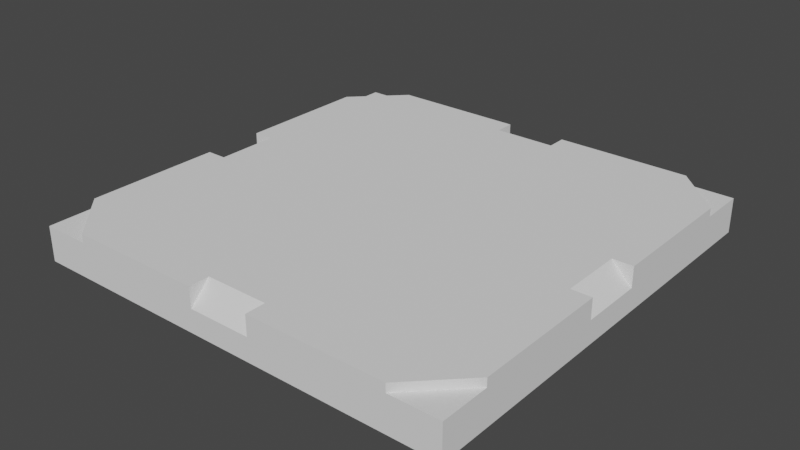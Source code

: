 # Source: cargo_grid_tile.blend  (saved by Blender 3.3.6; exported with 4.5.12 LTS)
import bpy
from mathutils import Matrix  # noqa: F401  (used for matrix-valued properties, if any)

bpy.ops.wm.read_factory_settings(use_empty=True)
scene = bpy.context.scene
scene.name = 'Scene'

# ---- collections
col_collection = bpy.data.collections.new('Collection'); scene.collection.children.link(col_collection)

# ---- world
world_world = bpy.data.worlds.new('World'); scene.world = world_world
world_world.use_nodes = True; world_world.node_tree.nodes.clear()
_N = world_world.node_tree.nodes; _L = world_world.node_tree.links
n0 = _N.new('ShaderNodeOutputWorld'); n0.name = 'World Output'; n0.location = (300, 300)
n1 = _N.new('ShaderNodeBackground'); n1.name = 'Background'; n1.location = (10, 300)
n1.inputs[0].default_value = (0.05088, 0.05088, 0.05088, 1.0)
_L.new(n1.outputs[0], n0.inputs[0])
n0.is_active_output = True
world_world.color = (0.05088, 0.05088, 0.05088)
world_world.use_sun_shadow = False
world_world.sun_shadow_jitter_overblur = 0.0

# ---- meshes
me_cube_004 = bpy.data.meshes.new('Cube.004')
me_cube_004.from_pydata([(-0.5, -0.5, -0.05), (-0.5, -0.5, 0.03048), (-0.5, 0.5, -0.05), (-0.5, 0.5, 0.03048), (0.5, -0.5, -0.05), (0.5, -0.5, 0.03048), (0.5, 0.5, -0.05), (0.5, 0.5, 0.03048), (-0.5, 0.3876, 0.03048), (-0.5, 0.3876, -0.05), (-0.3876, 0.5, 0.03048), (0.3876, 0.5, -0.05), (-0.3876, 0.5, -0.05), (0.5, -0.3876, 0.03048), (0.5, 0.3876, 0.03048), (0.5, -0.3876, -0.05), (0.5, 0.3876, -0.05), (-0.3876, -0.5, 0.03048), (0.3876, -0.5, 0.03048), (-0.5, 0.3876, 0.05), (-0.5, -0.3876, 0.05), (-0.5, -0.3876, -0.05), (0.3876, 0.5, 0.05), (-0.3876, 0.5, 0.05), (0.5, -0.3876, 0.05), (0.5, 0.3876, 0.05), (-0.3876, -0.5, 0.05), (0.3876, -0.5, 0.05), (-0.3876, -0.5, -0.05), (0.3876, -0.5, -0.05), (0.3876, 0.5, 0.03048), (-0.5, -0.3876, 0.03048), (0.3876, -0.3876, 0.05), (-0.3876, 0.3876, 0.05), (-0.3876, -0.3876, 0.05), (0.3876, 0.3876, 0.05), (-0.3876, 0.3876, -0.05), (0.3876, -0.3876, -0.05), (0.3876, 0.3876, -0.05), (-0.3876, -0.3876, -0.05), (-0.5, 0.07258, 0.03048), (-0.5, -0.07258, 0.03048), (-0.5, -0.07258, 0.05), (-0.5, 0.07258, 0.05), (0.07258, 0.5, 0.03048), (-0.07258, 0.5, 0.03048), (-0.07258, 0.5, 0.05), (0.07258, 0.5, 0.05), (0.5, -0.07258, 0.05), (0.5, 0.07258, 0.05), (0.5, 0.07258, 0.03048), (0.5, -0.07258, 0.03048), (-0.07258, -0.5, 0.05), (0.07258, -0.5, 0.05), (0.07258, -0.5, 0.03048), (-0.07258, -0.5, 0.03048), (-0.07258, -0.5, 0.003446), (0.07258, -0.5, 0.003446), (0.5, -0.07258, 0.003446), (0.5, 0.07258, 0.003446), (-0.07258, 0.5, 0.003446), (0.07258, 0.5, 0.003446), (-0.5, -0.07258, 0.003446), (-0.5, 0.07258, 0.003446), (-0.4534, -0.07258, 0.05), (-0.4534, 0.07258, 0.05), (-0.07258, 0.4534, 0.05), (0.07258, 0.4534, 0.05), (0.4534, 0.07258, 0.05), (0.4534, -0.07258, 0.05), (0.07258, -0.4534, 0.05), (-0.07258, -0.4534, 0.05)], [], [(3, 2, 9, 8), (0, 1, 31, 21), (7, 6, 11, 30), (2, 3, 10, 12), (5, 4, 15, 13), (6, 7, 14, 16), (1, 0, 28, 17), (4, 5, 18, 29), (15, 4, 29), (16, 11, 6), (21, 28, 0), (2, 12, 9), (31, 1, 17), (3, 8, 10), (14, 7, 30), (5, 13, 18), (31, 20, 42, 41), (43, 19, 8, 40), (10, 23, 46, 45), (47, 22, 30, 44), (24, 13, 51, 48), (14, 25, 49, 50), (26, 17, 55, 52), (54, 18, 27, 53), (29, 37, 15), (26, 34, 20), (8, 19, 23, 10), (14, 30, 22, 25), (13, 24, 27, 18), (20, 31, 17, 26), (17, 28, 29, 18, 54, 57, 56, 55), (13, 15, 16, 14, 50, 59, 58, 51), (44, 30, 11, 12, 10, 45, 60, 61), (40, 8, 9, 21, 31, 41, 62, 63), (42, 20, 34, 33, 19, 43, 65, 64), (19, 33, 23), (46, 23, 33, 35, 22, 47, 67, 66), (22, 35, 25), (49, 25, 35, 32, 24, 48, 69, 68), (24, 32, 27), (53, 27, 32, 34, 26, 52, 71, 70), (32, 35, 33, 34), (15, 37, 38, 16), (16, 38, 11), (11, 38, 36, 12), (12, 36, 9), (9, 36, 39, 21), (21, 39, 28), (28, 39, 37, 29), (39, 36, 38, 37), (60, 45, 46, 66), (44, 61, 67, 47), (61, 60, 66, 67), (43, 40, 63, 65), (64, 62, 41, 42), (63, 62, 64, 65), (51, 58, 69, 48), (59, 50, 49, 68), (69, 58, 59, 68), (70, 57, 54, 53), (52, 55, 56, 71), (71, 56, 57, 70)])
_uv = me_cube_004.uv_layers.new(name='UVMap')
_uv.uv.foreach_set('vector', [0.6402, 0.3536, 0.6, 0.3536, 0.6, 0.3138, 0.6402, 0.3138, 0.6, 0.0, 0.6402, 0.0, 0.6402, 0.03974, 0.6, 0.03974, 0.5098, 0.3536, 0.55, 0.3536, 0.55, 0.3933, 0.5098, 0.3933, 0.55, 0.7071, 0.5098, 0.7071, 0.5098, 0.6674, 0.55, 0.6674, 0.5098, 0.0, 0.55, 0.0, 0.55, 0.03974, 0.5098, 0.03974, 0.55, 0.3536, 0.5098, 0.3536, 0.5098, 0.3138, 0.55, 0.3138, 0.5902, 0.5, 0.55, 0.5, 0.55, 0.4438, 0.5902, 0.4438, 0.55, 0.0, 0.5902, 0.0, 0.5902, 0.05619, 0.55, 0.05619, 0.5, 0.4438, 0.5, 0.5, 0.4438, 0.5, 0.5, 0.05619, 0.4438, 5.96e-08, 0.5, 5.96e-08, 0.0, 0.4438, 0.05619, 0.5, 0.0, 0.5, 5.96e-08, 0.0, 0.05619, 0.0, 5.96e-08, 0.05619, 0.6397, 0.4728, 0.6, 0.433, 0.6397, 0.3933, 0.5897, 0.6192, 0.6295, 0.5795, 0.6295, 0.6589, 0.5897, 0.5795, 0.55, 0.5397, 0.5897, 0.5, 0.5897, 0.5397, 0.6295, 0.5, 0.6295, 0.5795, 0.6402, 0.03974, 0.65, 0.03974, 0.65, 0.1511, 0.6402, 0.1511, 0.65, 0.2024, 0.65, 0.3138, 0.6402, 0.3138, 0.6402, 0.2024, 0.5098, 0.6674, 0.5, 0.6674, 0.5, 0.556, 0.5098, 0.556, 0.5, 0.5047, 0.5, 0.3933, 0.5098, 0.3933, 0.5098, 0.5047, 0.5, 0.03974, 0.5098, 0.03974, 0.5098, 0.1511, 0.5, 0.1511, 0.5098, 0.3138, 0.5, 0.3138, 0.5, 0.2024, 0.5098, 0.2024, 0.6, 0.4438, 0.5902, 0.4438, 0.5902, 0.2863, 0.6, 0.2863, 0.5902, 0.2137, 0.5902, 0.05619, 0.6, 0.05619, 0.6, 0.2137, 0.4438, 0.5, 0.4438, 0.4438, 0.5, 0.4438, 0.5, 0.5562, 0.4438, 0.5562, 0.4438, 0.5, 0.6402, 0.3138, 0.65, 0.3138, 0.65, 0.3933, 0.6402, 0.3933, 0.5098, 0.3138, 0.5098, 0.3933, 0.5, 0.3933, 0.5, 0.3138, 0.5902, 0.0, 0.6, 0.0, 0.6, 0.05619, 0.5902, 0.05619, 0.6, 0.5, 0.5902, 0.5, 0.5902, 0.4438, 0.6, 0.4438, 0.5902, 0.4438, 0.55, 0.4438, 0.55, 0.05619, 0.5902, 0.05619, 0.5902, 0.2137, 0.5767, 0.2137, 0.5767, 0.2863, 0.5902, 0.2863, 0.5098, 0.03974, 0.55, 0.03974, 0.55, 0.3138, 0.5098, 0.3138, 0.5098, 0.2024, 0.5233, 0.2024, 0.5233, 0.1511, 0.5098, 0.1511, 0.5098, 0.5047, 0.5098, 0.3933, 0.55, 0.3933, 0.55, 0.6674, 0.5098, 0.6674, 0.5098, 0.556, 0.5233, 0.556, 0.5233, 0.5047, 0.6402, 0.2024, 0.6402, 0.3138, 0.6, 0.3138, 0.6, 0.03974, 0.6402, 0.03974, 0.6402, 0.1511, 0.6267, 0.1511, 0.6267, 0.2024, 0.2863, 0.5, 0.4438, 0.5, 0.4438, 0.5562, 0.05619, 0.5562, 0.05619, 0.5, 0.2137, 0.5, 0.2137, 0.5233, 0.2863, 0.5233, 0.05619, 0.5, 0.05619, 0.5562, 0.0, 0.5562, 0.0, 0.7137, 0.0, 0.5562, 0.05619, 0.5562, 0.05619, 0.9438, 0.0, 0.9438, 0.0, 0.7863, 0.02328, 0.7863, 0.02328, 0.7137, 0.0, 0.9438, 0.05619, 0.9438, 0.05619, 1.0, 0.2137, 1.0, 0.05619, 1.0, 0.05619, 0.9438, 0.4438, 0.9438, 0.4438, 1.0, 0.2863, 1.0, 0.2863, 0.9767, 0.2137, 0.9767, 0.4438, 1.0, 0.4438, 0.9438, 0.5, 0.9438, 0.5, 0.7863, 0.5, 0.9438, 0.4438, 0.9438, 0.4438, 0.5562, 0.5, 0.5562, 0.5, 0.7137, 0.4767, 0.7137, 0.4767, 0.7863, 0.4438, 0.9438, 0.05619, 0.9438, 0.05619, 0.5562, 0.4438, 0.5562, 0.5, 0.4438, 0.4438, 0.4438, 0.4438, 0.05619, 0.5, 0.05619, 0.5, 0.05619, 0.4438, 0.05619, 0.4438, 5.96e-08, 0.4438, 5.96e-08, 0.4438, 0.05619, 0.05619, 0.05619, 0.05619, 0.0, 0.05619, 0.0, 0.05619, 0.05619, 5.96e-08, 0.05619, 5.96e-08, 0.05619, 0.05619, 0.05619, 0.05619, 0.4438, 0.0, 0.4438, 0.0, 0.4438, 0.05619, 0.4438, 0.05619, 0.5, 0.05619, 0.5, 0.05619, 0.4438, 0.4438, 0.4438, 0.4438, 0.5, 0.05619, 0.4438, 0.05619, 0.05619, 0.4438, 0.05619, 0.4438, 0.4438, 0.5233, 0.556, 0.5098, 0.556, 0.5, 0.556, 0.5, 0.5395, 0.5665, 0.6125, 0.5665, 0.626, 0.55, 0.6027, 0.5665, 0.6027, 0.0, 0.7863, 0.0, 0.7137, 0.02328, 0.7137, 0.02328, 0.7863, 0.5733, 0.6027, 0.5635, 0.6027, 0.55, 0.6027, 0.5733, 0.5795, 0.65, 0.1676, 0.6267, 0.1511, 0.6402, 0.1511, 0.65, 0.1511, 0.2137, 0.5, 0.2863, 0.5, 0.2863, 0.5233, 0.2137, 0.5233, 0.5098, 0.1511, 0.5233, 0.1511, 0.5, 0.1676, 0.5, 0.1511, 0.6, 0.4728, 0.6135, 0.4728, 0.6233, 0.4728, 0.6233, 0.496, 0.2863, 0.9767, 0.2863, 1.0, 0.2137, 1.0, 0.2137, 0.9767, 0.5703, 0.6313, 0.5867, 0.608, 0.5867, 0.6215, 0.5867, 0.6313, 0.5733, 0.5985, 0.5789, 0.5905, 0.5867, 0.5795, 0.5867, 0.608, 0.4767, 0.7137, 0.5, 0.7137, 0.5, 0.7863, 0.4767, 0.7863])
me_cube_004.materials.append(None)
me_cube_004.update()

# ---- objects
ob_cube_002 = bpy.data.objects.new('Cube.002', me_cube_004)

# ---- transforms, parenting, visibility, modifiers, constraints
ob_cube_002.location = (0.0, 0.0, 0.0)

# ---- collection membership
col_collection.objects.link(ob_cube_002)

# ---- scene / render settings (as saved in the file)
scene.frame_start = 1; scene.frame_end = 250; scene.frame_set(1)
scene.render.engine = 'BLENDER_EEVEE_NEXT'
scene.cycles.sampling_pattern = 'TABULATED_SOBOL'
scene.cycles.use_light_tree = False
scene.view_settings.view_transform = 'Filmic'
bpy.context.view_layer.update()

# ---- added for rendering (the .blend has no active camera and no usable light): camera, sun
cam_auto = bpy.data.cameras.new('AutoCamera')
cam_auto.lens = 50.0
cam_auto.sensor_width = 36.0
cam_auto.clip_end = 1000.0
ob_auto_camera = bpy.data.objects.new('AutoCamera', cam_auto)
scene.collection.objects.link(ob_auto_camera)
ob_auto_camera.location = (1.31173, -1.57408, 1.04939)
ob_auto_camera.rotation_euler = (1.09748, -7.21219e-08, 0.694738)
scene.camera = ob_auto_camera
light_auto_sun = bpy.data.lights.new('AutoSun', 'SUN')
light_auto_sun.energy = 3.0
light_auto_sun.angle = 0.0523599
ob_auto_sun = bpy.data.objects.new('AutoSun', light_auto_sun)
scene.collection.objects.link(ob_auto_sun)
ob_auto_sun.rotation_euler = (0.872665, 0.174533, 0.523599)
bpy.context.view_layer.update()
